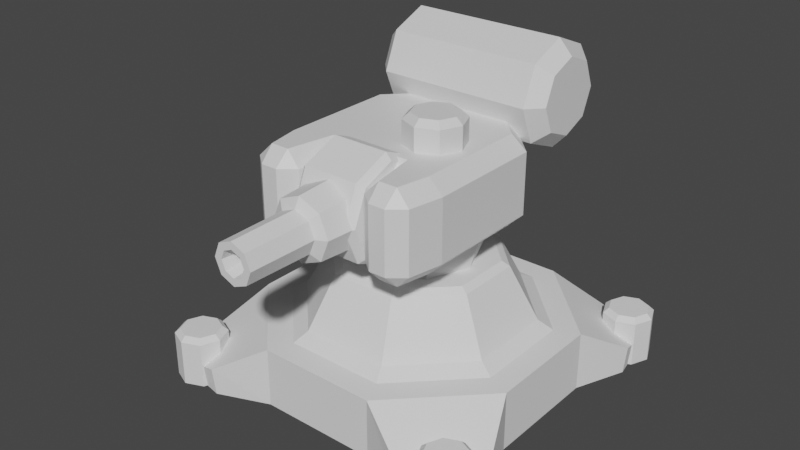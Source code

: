 # Source: Turret_Grey.blend  (saved by Blender 3.0.42; exported with 4.5.12 LTS)
import bpy
from mathutils import Matrix  # noqa: F401  (used for matrix-valued properties, if any)

bpy.ops.wm.read_factory_settings(use_empty=True)
scene = bpy.context.scene
scene.name = 'Scene'

# ---- collections
col_collection = bpy.data.collections.new('Collection'); scene.collection.children.link(col_collection)

# ---- materials (node trees are filled in below, after node groups)
mat_material = bpy.data.materials.new('Material')
mat_material.alpha_threshold = 0.0
mat_material.use_transparent_shadow = False
mat_material.roughness = 0.5
mat_material.line_color = (0.0, 0.0, 0.0, 1.0)

# ---- material node trees
mat_material.use_nodes = True; mat_material.node_tree.nodes.clear()
_N = mat_material.node_tree.nodes; _L = mat_material.node_tree.links
n0 = _N.new('ShaderNodeOutputMaterial'); n0.name = 'Material Output'; n0.location = (300, 300)
n1 = _N.new('ShaderNodeBsdfPrincipled'); n1.name = 'Principled BSDF'; n1.location = (10, 300)
n1.distribution = 'GGX'
n1.subsurface_method = 'RANDOM_WALK_SKIN'
n1.inputs[3].default_value = 1.45
n1.inputs[27].default_value = (0.0, 0.0, 0.0, 1.0)
n1.inputs[28].default_value = 1.0
_L.new(n1.outputs[0], n0.inputs[0])
n0.is_active_output = True

# ---- world
world_world = bpy.data.worlds.new('World'); scene.world = world_world
world_world.use_nodes = True; world_world.node_tree.nodes.clear()
_N = world_world.node_tree.nodes; _L = world_world.node_tree.links
n0 = _N.new('ShaderNodeOutputWorld'); n0.name = 'World Output'; n0.location = (300, 300)
n1 = _N.new('ShaderNodeBackground'); n1.name = 'Background'; n1.location = (10, 300)
n1.inputs[0].default_value = (0.05088, 0.05088, 0.05088, 1.0)
_L.new(n1.outputs[0], n0.inputs[0])
n0.is_active_output = True
world_world.color = (0.05088, 0.05088, 0.05088)
world_world.use_sun_shadow = False
world_world.sun_shadow_jitter_overblur = 0.0

# ---- meshes
me_cube = bpy.data.meshes.new('Cube')
me_cube.from_pydata([(3.09e-09, 1.163e-09, -0.6552), (5.275e-09, 0.4, -0.78), (0.4633, 9.551e-09, -0.4633), (0.5515, 0.4, -0.5515), (0.6552, 2.98e-08, -7.451e-09), (0.78, 0.4, -2.494e-08), (0.4633, 5.005e-08, 0.4633), (0.5515, 0.4, 0.5515), (3.09e-09, 5.844e-08, 0.6552), (5.275e-09, 0.4, 0.78), (-0.4633, 5.005e-08, 0.4633), (-0.5515, 0.4, 0.5515), (-0.6552, 2.98e-08, -7.451e-09), (-0.78, 0.4, -2.494e-08), (-0.4633, 9.551e-09, -0.4633), (-0.5515, 0.4, -0.5515), (-1.021, 1.616, -1.493), (-0.867, 1.616, -1.66), (1.021, 1.616, -1.493), (0.867, 1.616, -1.66), (-1.021, 1.322, -1.371), (-0.867, 1.204, -1.489), (1.021, 1.322, -1.371), (0.867, 1.204, -1.489), (-1.021, 1.2, -1.078), (-0.867, 1.034, -1.078), (1.021, 1.2, -1.078), (0.867, 1.034, -1.078), (-1.021, 1.322, -0.7836), (-0.867, 1.204, -0.6659), (1.021, 1.322, -0.7836), (0.867, 1.204, -0.6659), (-1.021, 1.616, -0.6619), (-0.867, 1.616, -0.4954), (1.021, 1.616, -0.6619), (0.867, 1.616, -0.4954), (-1.021, 1.91, -0.7836), (-0.867, 2.028, -0.6659), (1.021, 1.91, -0.7836), (0.867, 2.028, -0.6659), (-1.021, 2.032, -1.078), (-0.867, 2.198, -1.078), (1.021, 2.032, -1.078), (0.867, 2.198, -1.078), (-1.021, 1.91, -1.371), (-0.867, 2.028, -1.489), (1.021, 1.91, -1.371), (0.867, 2.028, -1.489), (1.0, 1.242, 0.9225), (0.8404, 1.4, 0.9225), (0.8404, 0.4, 0.9225), (1.0, 0.5582, 0.9225), (-0.8404, 1.4, 0.9225), (-1.0, 1.242, 0.9225), (-1.0, 0.5582, 0.9225), (-0.8404, 0.4, 0.9225), (-0.3333, 0.4, -0.886), (-0.3333, 0.5582, -1.078), (0.3333, 1.242, 0.9225), (0.4643, 1.4, 0.7643), (-0.4643, 1.4, 0.7643), (-0.3333, 1.242, 0.9225), (-0.3333, 0.5582, 0.9225), (-0.4643, 0.4, 0.7643), (0.4643, 0.4, 0.7643), (0.3333, 0.5582, 0.9225), (-0.3333, 1.242, -1.078), (-0.3333, 1.4, -0.886), (-0.7715, 0.4, 1.286), (-0.7715, 1.4, 1.286), (0.7715, 1.4, 1.286), (0.7715, 0.4, 1.286), (-0.5632, 1.4, 1.286), (0.5632, 0.4, 1.286), (0.5632, 1.4, 1.286), (-0.5632, 0.4, 1.286), (0.8405, 1.4, -0.3649), (1.0, 1.242, -0.3944), (0.3333, 1.4, -0.886), (0.3333, 1.242, -1.078), (0.3333, 0.5582, -1.078), (0.3333, 0.4, -0.886), (0.8405, 0.4, -0.3649), (1.0, 0.5582, -0.3944), (-0.8405, 1.4, -0.3649), (-1.0, 1.242, -0.3944), (-0.8405, 0.4, -0.3649), (-1.0, 0.5582, -0.3944), (0.4068, 1.4, -0.03971), (0.6349, 1.4, 0.05478), (0.7294, 1.4, 0.2829), (0.6349, 1.4, 0.511), (0.4068, 1.4, 0.6055), (0.1787, 1.4, 0.511), (0.08424, 1.4, 0.2829), (0.1787, 1.4, 0.05478), (0.4068, 1.723, 0.03677), (0.4068, 1.652, -0.03971), (0.5809, 1.723, 0.1089), (0.6349, 1.652, 0.05478), (0.6529, 1.723, 0.2829), (0.7294, 1.652, 0.2829), (0.5809, 1.723, 0.4569), (0.6349, 1.652, 0.511), (0.4068, 1.723, 0.529), (0.4068, 1.652, 0.6055), (0.2328, 1.723, 0.4569), (0.1787, 1.652, 0.511), (0.1607, 1.723, 0.2829), (0.08424, 1.652, 0.2829), (0.2328, 1.723, 0.1089), (0.1787, 1.652, 0.05478), (-0.7614, 0.5582, 1.444), (-0.9272, 0.5582, 1.307), (-0.9272, 1.242, 1.307), (-0.7614, 1.242, 1.444), (0.7614, 1.242, 1.444), (0.9272, 1.242, 1.307), (0.9272, 0.5582, 1.307), (0.7614, 0.5582, 1.444), (-0.5719, 1.242, 1.444), (-0.4062, 1.242, 1.307), (0.5719, 0.5582, 1.444), (0.4062, 0.5582, 1.307), (0.4062, 1.242, 1.307), (0.5719, 1.242, 1.444), (-0.4062, 0.5582, 1.307), (-0.5719, 0.5582, 1.444), (1.0, 0.7313, 0.9225), (1.0, 1.069, 0.9225), (1.0, 0.7313, -0.3944), (1.0, 1.069, -0.3944), (-1.0, 1.069, 0.9225), (-1.0, 0.7313, 0.9225), (-1.0, 1.069, -0.3944), (-1.0, 0.7313, -0.3944), (-0.3333, 1.069, -1.078), (-0.3333, 0.7313, -1.078), (0.3333, 1.069, -1.078), (0.3333, 0.7313, -1.078), (0.3333, 0.7313, 0.9225), (0.3333, 1.069, 0.9225), (-0.3333, 1.069, 0.9225), (-0.3333, 0.7313, 0.9225), (0.7614, 1.069, 1.444), (0.7614, 0.7313, 1.444), (0.9272, 0.7313, 1.307), (0.9272, 1.069, 1.307), (-0.7614, 0.7313, 1.444), (-0.7614, 1.069, 1.444), (-0.9272, 1.069, 1.307), (-0.9272, 0.7313, 1.307), (0.5719, 0.7313, 1.444), (0.5719, 1.069, 1.444), (0.4062, 1.069, 1.307), (0.4062, 0.7313, 1.307), (-0.5719, 1.069, 1.444), (-0.5719, 0.7313, 1.444), (-0.4062, 0.7313, 1.307), (-0.4062, 1.069, 1.307), (-0.4986, 2.028, -1.489), (0.4986, 2.028, -1.489), (0.4986, 1.616, -1.66), (-0.4986, 1.616, -1.66), (0.4986, 1.204, -1.489), (-0.4986, 1.204, -1.489), (0.4986, 1.034, -1.078), (-0.4986, 1.034, -1.078), (0.4986, 1.204, -0.6659), (-0.4986, 1.204, -0.6659), (0.4986, 1.616, -0.4954), (-0.4986, 1.616, -0.4954), (0.4986, 2.028, -0.6659), (-0.4986, 2.028, -0.6659), (0.4986, 2.198, -1.078), (-0.4986, 2.198, -1.078)], [], [(56, 81, 64, 63), (69, 52, 53, 114), (60, 52, 69, 72), (131, 77, 48, 129), (49, 59, 74, 70), (55, 63, 75, 68), (78, 67, 60, 59), (137, 57, 87, 135), (86, 56, 63, 55), (58, 124, 74, 59), (68, 75, 127, 112), (141, 58, 61, 142), (51, 118, 71, 50), (130, 83, 80, 139), (64, 50, 71, 73), (67, 84, 52, 60), (81, 82, 50, 64), (132, 53, 85, 134), (76, 78, 59, 49), (73, 123, 65, 64), (136, 66, 79, 138), (0, 1, 3, 2), (172, 39, 43, 174), (166, 27, 31, 168), (2, 3, 5, 4), (170, 35, 39, 172), (4, 5, 7, 6), (6, 7, 9, 8), (24, 28, 32, 36, 40, 44, 16, 20), (8, 9, 11, 10), (168, 31, 35, 170), (10, 11, 13, 12), (12, 13, 15, 14), (14, 15, 1, 0), (0, 2, 4, 6, 8, 10, 12, 14), (174, 43, 47, 161), (38, 34, 30, 26, 22, 18, 46, 42), (162, 19, 23, 164), (164, 23, 27, 166), (25, 29, 28, 24), (23, 19, 18, 22), (27, 23, 22, 26), (17, 21, 20, 16), (21, 25, 24, 20), (31, 27, 26, 30), (29, 33, 32, 28), (35, 31, 30, 34), (33, 37, 36, 32), (39, 35, 34, 38), (37, 41, 40, 36), (43, 39, 38, 42), (41, 45, 44, 40), (47, 43, 42, 46), (45, 17, 16, 44), (19, 47, 46, 18), (161, 47, 19, 162), (67, 78, 79, 66), (81, 56, 57, 80), (84, 67, 66, 85), (56, 86, 87, 57), (59, 60, 61, 58), (63, 64, 65, 62), (70, 117, 48, 49), (60, 72, 121, 61), (144, 116, 125, 153), (156, 120, 115, 149), (133, 54, 113, 151), (142, 61, 121, 159), (62, 126, 75, 63), (129, 48, 117, 147), (72, 69, 115, 120), (73, 71, 119, 122), (140, 65, 123, 155), (78, 76, 77, 79), (82, 81, 80, 83), (50, 82, 83, 51), (76, 49, 48, 77), (86, 55, 54, 87), (52, 84, 85, 53), (70, 74, 125, 116), (95, 111, 97, 88), (90, 101, 103, 91), (91, 103, 105, 92), (92, 105, 107, 93), (93, 107, 109, 94), (94, 109, 111, 95), (88, 97, 99, 89), (89, 99, 101, 90), (99, 97, 96, 98), (101, 99, 98, 100), (103, 101, 100, 102), (105, 103, 102, 104), (107, 105, 104, 106), (109, 107, 106, 108), (111, 109, 108, 110), (97, 111, 110, 96), (98, 96, 110, 108, 106, 104, 102, 100), (112, 113, 68), (114, 115, 69), (116, 117, 70), (118, 119, 71), (120, 121, 72), (122, 123, 73), (124, 125, 74), (126, 127, 75), (145, 119, 118, 146), (149, 115, 114, 150), (153, 125, 124, 154), (157, 127, 126, 158), (68, 113, 54, 55), (120, 156, 159, 121), (156, 157, 158, 159), (122, 152, 155, 123), (152, 153, 154, 155), (112, 148, 151, 113), (148, 149, 150, 151), (116, 144, 147, 117), (144, 145, 146, 147), (58, 141, 154, 124), (141, 140, 155, 154), (51, 128, 146, 118), (128, 129, 147, 146), (62, 143, 158, 126), (143, 142, 159, 158), (53, 132, 150, 114), (132, 133, 151, 150), (127, 157, 148, 112), (157, 156, 149, 148), (119, 145, 152, 122), (145, 144, 153, 152), (57, 137, 139, 80), (137, 136, 138, 139), (54, 133, 135, 87), (133, 132, 134, 135), (77, 131, 138, 79), (131, 130, 139, 138), (65, 140, 143, 62), (140, 141, 142, 143), (66, 136, 134, 85), (136, 137, 135, 134), (83, 130, 128, 51), (130, 131, 129, 128), (45, 160, 163, 17), (160, 161, 162, 163), (21, 165, 167, 25), (165, 164, 166, 167), (17, 163, 165, 21), (163, 162, 164, 165), (41, 175, 160, 45), (175, 174, 161, 160), (29, 169, 171, 33), (169, 168, 170, 171), (33, 171, 173, 37), (171, 170, 172, 173), (25, 167, 169, 29), (167, 166, 168, 169), (37, 173, 175, 41), (173, 172, 174, 175)])
_uv = me_cube.uv_layers.new(name='UVMap')
_uv.uv.foreach_set('vector', [0.7616, 0.7073, 0.7618, 0.6887, 0.8106, 0.6828, 0.8107, 0.713, 0.8241, 0.7403, 0.8137, 0.7396, 0.8133, 0.7326, 0.8254, 0.7338, 0.8106, 0.7522, 0.8137, 0.7396, 0.8241, 0.7403, 0.8249, 0.7457, 0.845, 0.8415, 0.8518, 0.8415, 0.8518, 0.8808, 0.845, 0.8808, 0.8139, 0.795, 0.8107, 0.7824, 0.825, 0.7888, 0.8242, 0.7942, 0.8139, 0.7256, 0.8107, 0.713, 0.825, 0.7194, 0.8242, 0.7248, 0.7616, 0.7766, 0.7618, 0.7581, 0.8106, 0.7522, 0.8107, 0.7824, 0.8382, 0.793, 0.8314, 0.793, 0.8314, 0.7644, 0.8382, 0.7644, 0.7754, 0.722, 0.7616, 0.7073, 0.8107, 0.713, 0.8139, 0.7256, 0.8177, 0.7779, 0.8283, 0.7834, 0.825, 0.7888, 0.8107, 0.7824, 0.8242, 0.7248, 0.825, 0.7194, 0.8313, 0.72, 0.8306, 0.726, 0.845, 0.6632, 0.8518, 0.6632, 0.8518, 0.6832, 0.845, 0.6832, 0.8133, 0.6632, 0.8254, 0.6644, 0.8241, 0.6709, 0.8137, 0.6702, 0.8382, 0.8415, 0.8314, 0.8415, 0.8314, 0.8129, 0.8382, 0.8129, 0.8106, 0.6828, 0.8137, 0.6702, 0.8241, 0.6709, 0.8249, 0.6763, 0.7618, 0.7581, 0.7755, 0.7433, 0.8137, 0.7396, 0.8106, 0.7522, 0.7618, 0.6887, 0.7755, 0.6739, 0.8137, 0.6702, 0.8106, 0.6828, 0.845, 0.7251, 0.8518, 0.7251, 0.8518, 0.7644, 0.845, 0.7644, 0.7754, 0.7914, 0.7616, 0.7766, 0.8107, 0.7824, 0.8139, 0.795, 0.8249, 0.6763, 0.8284, 0.6817, 0.8178, 0.6874, 0.8106, 0.6828, 0.845, 0.793, 0.8518, 0.793, 0.8518, 0.8129, 0.845, 0.8129, 0.7035, 0.2588, 0.6919, 0.2597, 0.6924, 0.2432, 0.7039, 0.2449, 0.7002, 0.2541, 0.7002, 0.2392, 0.7117, 0.2392, 0.7117, 0.2541, 0.7579, 0.2542, 0.7579, 0.2392, 0.7694, 0.2392, 0.7694, 0.2542, 0.7039, 0.2449, 0.6924, 0.2432, 0.6966, 0.2272, 0.7074, 0.2314, 0.6887, 0.2541, 0.6887, 0.2392, 0.7002, 0.2392, 0.7002, 0.2541, 0.7074, 0.2314, 0.6966, 0.2272, 0.7044, 0.2126, 0.714, 0.2192, 0.7436, 0.3111, 0.7397, 0.322, 0.7248, 0.3147, 0.7311, 0.3049, 0.7602, 0.2892, 0.7674, 0.2894, 0.7724, 0.2945, 0.7722, 0.3018, 0.7671, 0.3069, 0.7599, 0.3068, 0.755, 0.3015, 0.7551, 0.2943, 0.7311, 0.3049, 0.7248, 0.3147, 0.7121, 0.3042, 0.7204, 0.2961, 0.6771, 0.2541, 0.6771, 0.2392, 0.6887, 0.2392, 0.6887, 0.2541, 0.7204, 0.2961, 0.7121, 0.3042, 0.702, 0.291, 0.7119, 0.2851, 0.7119, 0.2851, 0.702, 0.291, 0.6951, 0.276, 0.7062, 0.2724, 0.7062, 0.2724, 0.6951, 0.276, 0.6919, 0.2597, 0.7035, 0.2588, 0.7238, 0.2512, 0.7115, 0.2447, 0.7074, 0.2314, 0.714, 0.2192, 0.7272, 0.2151, 0.7395, 0.2216, 0.7436, 0.2349, 0.7371, 0.2472, 0.7117, 0.2541, 0.7117, 0.2392, 0.7233, 0.2392, 0.7233, 0.2542, 0.7724, 0.2218, 0.7722, 0.229, 0.7671, 0.2341, 0.7599, 0.2339, 0.7549, 0.2288, 0.7551, 0.2215, 0.7602, 0.2165, 0.7674, 0.2166, 0.7348, 0.2542, 0.7348, 0.2392, 0.7463, 0.2392, 0.7463, 0.2542, 0.7463, 0.2542, 0.7463, 0.2392, 0.7579, 0.2392, 0.7579, 0.2542, 0.7579, 0.2841, 0.7694, 0.2841, 0.7674, 0.2894, 0.7602, 0.2892, 0.7497, 0.2311, 0.7498, 0.2195, 0.7551, 0.2215, 0.7549, 0.2288, 0.7579, 0.2392, 0.7497, 0.2311, 0.7549, 0.2288, 0.7599, 0.2339, 0.7498, 0.3039, 0.7498, 0.2923, 0.7551, 0.2943, 0.755, 0.3015, 0.7498, 0.2923, 0.7579, 0.2841, 0.7602, 0.2892, 0.7551, 0.2943, 0.7694, 0.2392, 0.7579, 0.2392, 0.7599, 0.2339, 0.7671, 0.2341, 0.7694, 0.2841, 0.7776, 0.2922, 0.7724, 0.2945, 0.7674, 0.2894, 0.7775, 0.231, 0.7694, 0.2392, 0.7671, 0.2341, 0.7722, 0.229, 0.7776, 0.2922, 0.7775, 0.3038, 0.7722, 0.3018, 0.7724, 0.2945, 0.7776, 0.2195, 0.7775, 0.231, 0.7722, 0.229, 0.7724, 0.2218, 0.7775, 0.3038, 0.7695, 0.312, 0.7671, 0.3069, 0.7722, 0.3018, 0.7694, 0.2113, 0.7776, 0.2195, 0.7724, 0.2218, 0.7674, 0.2166, 0.7695, 0.312, 0.7579, 0.312, 0.7599, 0.3068, 0.7671, 0.3069, 0.7579, 0.2113, 0.7694, 0.2113, 0.7674, 0.2166, 0.7602, 0.2165, 0.7579, 0.312, 0.7498, 0.3039, 0.755, 0.3015, 0.7599, 0.3068, 0.7498, 0.2195, 0.7579, 0.2113, 0.7602, 0.2165, 0.7551, 0.2215, 0.7233, 0.2542, 0.7233, 0.2392, 0.7348, 0.2392, 0.7348, 0.2542, 0.7618, 0.7581, 0.7616, 0.7766, 0.7544, 0.7773, 0.7544, 0.7575, 0.7618, 0.6887, 0.7616, 0.7073, 0.7544, 0.7079, 0.7544, 0.6881, 0.7755, 0.7433, 0.7618, 0.7581, 0.7544, 0.7575, 0.7732, 0.7369, 0.7616, 0.7073, 0.7754, 0.722, 0.7731, 0.7285, 0.7544, 0.7079, 0.8107, 0.7824, 0.8106, 0.7522, 0.8178, 0.7568, 0.8177, 0.7779, 0.8107, 0.713, 0.8106, 0.6828, 0.8178, 0.6874, 0.8177, 0.7085, 0.8242, 0.7942, 0.8256, 0.8006, 0.8134, 0.802, 0.8139, 0.795, 0.8106, 0.7522, 0.8249, 0.7457, 0.8284, 0.7511, 0.8178, 0.7568, 0.845, 0.899, 0.8518, 0.899, 0.8518, 0.9046, 0.845, 0.9046, 0.845, 0.7013, 0.8518, 0.7013, 0.8518, 0.7069, 0.845, 0.7069, 0.8382, 0.7251, 0.8314, 0.7251, 0.8314, 0.7134, 0.8382, 0.7134, 0.845, 0.6832, 0.8518, 0.6832, 0.8518, 0.6948, 0.845, 0.6948, 0.8177, 0.7085, 0.8283, 0.714, 0.825, 0.7194, 0.8107, 0.713, 0.845, 0.8808, 0.8518, 0.8808, 0.8518, 0.8925, 0.845, 0.8925, 0.8249, 0.7457, 0.8241, 0.7403, 0.8306, 0.739, 0.8313, 0.745, 0.8249, 0.6763, 0.8241, 0.6709, 0.8306, 0.6696, 0.8313, 0.6756, 0.8382, 0.9228, 0.8314, 0.9228, 0.8314, 0.9111, 0.8382, 0.9111, 0.7616, 0.7766, 0.7754, 0.7914, 0.7731, 0.7979, 0.7544, 0.7773, 0.7755, 0.6739, 0.7618, 0.6887, 0.7544, 0.6881, 0.7732, 0.6675, 0.8137, 0.6702, 0.7755, 0.6739, 0.7732, 0.6675, 0.8133, 0.6632, 0.7754, 0.7914, 0.8139, 0.795, 0.8134, 0.802, 0.7731, 0.7979, 0.7754, 0.722, 0.8139, 0.7256, 0.8134, 0.7326, 0.7731, 0.7285, 0.8137, 0.7396, 0.7755, 0.7433, 0.7732, 0.7369, 0.8133, 0.7326, 0.8242, 0.7942, 0.825, 0.7888, 0.8313, 0.7894, 0.8306, 0.7954, 0.7678, 0.2459, 0.7606, 0.2459, 0.7606, 0.2388, 0.7678, 0.2388, 0.7678, 0.2247, 0.7606, 0.2247, 0.7606, 0.2176, 0.7678, 0.2176, 0.7678, 0.2741, 0.7606, 0.2741, 0.7606, 0.2671, 0.7678, 0.2671, 0.7678, 0.2671, 0.7606, 0.2671, 0.7606, 0.26, 0.7678, 0.26, 0.7678, 0.26, 0.7606, 0.26, 0.7606, 0.2529, 0.7678, 0.2529, 0.7678, 0.2529, 0.7606, 0.2529, 0.7606, 0.2459, 0.7678, 0.2459, 0.7678, 0.2388, 0.7606, 0.2388, 0.7606, 0.2317, 0.7678, 0.2317, 0.7678, 0.2317, 0.7606, 0.2317, 0.7606, 0.2247, 0.7678, 0.2247, 0.7557, 0.2297, 0.7486, 0.2297, 0.7497, 0.227, 0.7545, 0.227, 0.7606, 0.2247, 0.7557, 0.2297, 0.7545, 0.227, 0.7579, 0.2236, 0.7606, 0.2176, 0.7606, 0.2247, 0.7579, 0.2236, 0.7579, 0.2188, 0.7556, 0.2126, 0.7606, 0.2176, 0.7579, 0.2188, 0.7546, 0.2153, 0.7486, 0.2126, 0.7556, 0.2126, 0.7546, 0.2153, 0.7498, 0.2153, 0.7437, 0.2177, 0.7486, 0.2126, 0.7498, 0.2153, 0.7464, 0.2187, 0.7436, 0.2247, 0.7437, 0.2177, 0.7464, 0.2187, 0.7463, 0.2235, 0.7486, 0.2297, 0.7436, 0.2247, 0.7463, 0.2235, 0.7497, 0.227, 0.7545, 0.227, 0.7497, 0.227, 0.7463, 0.2235, 0.7464, 0.2187, 0.7498, 0.2153, 0.7546, 0.2153, 0.7579, 0.2188, 0.7579, 0.2236, 0.8306, 0.726, 0.8256, 0.7312, 0.8242, 0.7248, 0.8254, 0.7338, 0.8306, 0.739, 0.8241, 0.7403, 0.8306, 0.7954, 0.8256, 0.8006, 0.8242, 0.7942, 0.8254, 0.6644, 0.8306, 0.6696, 0.8241, 0.6709, 0.8313, 0.745, 0.8284, 0.7511, 0.8249, 0.7457, 0.8313, 0.6756, 0.8284, 0.6817, 0.8249, 0.6763, 0.8283, 0.7834, 0.8313, 0.7894, 0.825, 0.7888, 0.8283, 0.714, 0.8313, 0.72, 0.825, 0.7194, 0.8382, 0.899, 0.8314, 0.899, 0.8314, 0.8925, 0.8382, 0.8925, 0.845, 0.7069, 0.8518, 0.7069, 0.8518, 0.7134, 0.845, 0.7134, 0.845, 0.9046, 0.8518, 0.9046, 0.8518, 0.9111, 0.845, 0.9111, 0.8382, 0.7013, 0.8314, 0.7013, 0.8314, 0.6948, 0.8382, 0.6948, 0.8242, 0.7248, 0.8256, 0.7312, 0.8134, 0.7326, 0.8139, 0.7256, 0.8518, 0.7013, 0.845, 0.7013, 0.845, 0.6948, 0.8518, 0.6948, 0.1693, 0.7601, 0.1654, 0.7601, 0.1654, 0.7564, 0.1693, 0.7564, 0.8314, 0.9046, 0.8382, 0.9046, 0.8382, 0.9111, 0.8314, 0.9111, 0.1654, 0.8767, 0.1693, 0.8767, 0.1693, 0.8804, 0.1654, 0.8804, 0.8314, 0.7069, 0.8382, 0.7069, 0.8382, 0.7134, 0.8314, 0.7134, 0.1654, 0.7633, 0.1693, 0.7633, 0.1693, 0.767, 0.1654, 0.767, 0.8518, 0.899, 0.845, 0.899, 0.845, 0.8925, 0.8518, 0.8925, 0.1693, 0.8734, 0.1654, 0.8734, 0.1654, 0.8698, 0.1693, 0.8698, 0.8518, 0.9228, 0.845, 0.9228, 0.845, 0.9111, 0.8518, 0.9111, 0.1693, 0.8871, 0.1654, 0.8871, 0.1654, 0.8804, 0.1693, 0.8804, 0.8314, 0.8808, 0.8382, 0.8808, 0.8382, 0.8925, 0.8314, 0.8925, 0.1654, 0.863, 0.1693, 0.863, 0.1693, 0.8698, 0.1654, 0.8698, 0.8314, 0.6832, 0.8382, 0.6832, 0.8382, 0.6948, 0.8314, 0.6948, 0.1654, 0.7497, 0.1693, 0.7497, 0.1693, 0.7564, 0.1654, 0.7564, 0.8518, 0.7251, 0.845, 0.7251, 0.845, 0.7134, 0.8518, 0.7134, 0.1693, 0.7737, 0.1654, 0.7737, 0.1654, 0.767, 0.1693, 0.767, 0.8314, 0.7013, 0.8382, 0.7013, 0.8382, 0.7069, 0.8314, 0.7069, 0.1654, 0.7601, 0.1693, 0.7601, 0.1693, 0.7633, 0.1654, 0.7633, 0.8314, 0.899, 0.8382, 0.899, 0.8382, 0.9046, 0.8314, 0.9046, 0.1654, 0.8734, 0.1693, 0.8734, 0.1693, 0.8767, 0.1654, 0.8767, 0.8314, 0.793, 0.8382, 0.793, 0.8382, 0.8129, 0.8314, 0.8129, 0.1654, 0.8127, 0.1693, 0.8127, 0.1693, 0.8241, 0.1654, 0.8241, 0.8314, 0.7251, 0.8382, 0.7251, 0.8382, 0.7644, 0.8314, 0.7644, 0.1654, 0.7737, 0.1693, 0.7737, 0.1693, 0.7963, 0.1654, 0.7963, 0.8518, 0.8415, 0.845, 0.8415, 0.845, 0.8129, 0.8518, 0.8129, 0.1693, 0.8405, 0.1654, 0.8405, 0.1654, 0.8241, 0.1693, 0.8241, 0.8314, 0.6632, 0.8382, 0.6632, 0.8382, 0.6832, 0.8314, 0.6832, 0.1654, 0.7383, 0.1693, 0.7383, 0.1693, 0.7497, 0.1654, 0.7497, 0.8518, 0.793, 0.845, 0.793, 0.845, 0.7644, 0.8518, 0.7644, 0.1693, 0.8127, 0.1654, 0.8127, 0.1654, 0.7963, 0.1693, 0.7963, 0.8314, 0.8415, 0.8382, 0.8415, 0.8382, 0.8808, 0.8314, 0.8808, 0.1654, 0.8405, 0.1693, 0.8405, 0.1693, 0.863, 0.1654, 0.863, 0.7233, 0.2841, 0.7233, 0.2691, 0.7348, 0.2691, 0.7348, 0.2841, 0.1831, 0.1883, 0.1831, 0.1594, 0.2054, 0.1594, 0.2054, 0.1883, 0.7463, 0.2841, 0.7463, 0.2691, 0.7579, 0.2691, 0.7579, 0.2841, 0.2277, 0.1883, 0.2277, 0.1594, 0.25, 0.1594, 0.25, 0.1883, 0.7348, 0.2841, 0.7348, 0.2691, 0.7463, 0.2691, 0.7463, 0.2841, 0.2054, 0.1883, 0.2054, 0.1594, 0.2277, 0.1594, 0.2277, 0.1883, 0.7117, 0.2841, 0.7117, 0.2691, 0.7233, 0.2691, 0.7233, 0.2841, 0.1608, 0.1883, 0.1608, 0.1594, 0.1831, 0.1594, 0.1831, 0.1883, 0.6771, 0.2841, 0.6771, 0.2691, 0.6887, 0.2691, 0.6887, 0.2841, 0.09386, 0.1883, 0.09386, 0.1593, 0.1162, 0.1593, 0.1162, 0.1883, 0.6887, 0.2841, 0.6887, 0.2691, 0.7002, 0.2691, 0.7002, 0.2841, 0.1162, 0.1883, 0.1162, 0.1593, 0.1385, 0.1593, 0.1385, 0.1883, 0.7579, 0.2841, 0.7579, 0.2691, 0.7694, 0.2691, 0.7694, 0.2841, 0.25, 0.1883, 0.25, 0.1594, 0.2723, 0.1594, 0.2723, 0.1883, 0.7002, 0.2841, 0.7002, 0.2691, 0.7117, 0.2691, 0.7117, 0.2841, 0.1385, 0.1883, 0.1385, 0.1593, 0.1608, 0.1594, 0.1608, 0.1883])
me_cube.materials.append(mat_material)
me_cube.use_mirror_vertex_groups = False
me_cube.update()
me_cylinder = bpy.data.meshes.new('Cylinder')
me_cylinder.from_pydata([(-1.937e-07, 0.4, -0.1134), (-2.412e-07, 0.2217, 1.648), (0.2828, 0.2828, -0.1134), (0.1567, 0.1567, 1.648), (0.4, -9.536e-08, -0.1134), (0.2217, -8.145e-08, 1.648), (0.2828, -0.2828, -0.1134), (0.1567, -0.1567, 1.648), (-1.937e-07, -0.4, -0.1134), (-2.412e-07, -0.2217, 1.648), (-0.2828, -0.2828, -0.1134), (-0.1567, -0.1567, 1.648), (-0.4, -9.536e-08, -0.1134), (-0.2217, -8.145e-08, 1.648), (-0.2828, 0.2828, -0.1134), (-0.1567, 0.1567, 1.648), (0.243, 0.243, 0.8228), (-1.937e-07, 0.3437, 0.8228), (0.3437, -8.354e-08, 0.8228), (0.243, -0.243, 0.8228), (-1.937e-07, -0.3437, 0.8228), (-0.243, -0.243, 0.8228), (-0.3437, -8.354e-08, 0.8228), (-0.243, 0.243, 0.8228), (0.1648, 0.1648, 0.8831), (-1.937e-07, 0.233, 0.8831), (0.233, -8.09e-08, 0.8831), (0.1648, -0.1648, 0.8831), (-1.937e-07, -0.233, 0.8831), (-0.1648, -0.1648, 0.8831), (-0.233, -8.09e-08, 0.8831), (-0.1648, 0.1648, 0.8831), (0.07489, 0.07489, 1.355), (-2.011e-07, 0.1059, 1.355), (0.1059, -6.381e-08, 1.355), (0.07489, -0.07489, 1.355), (-2.011e-07, -0.1059, 1.355), (-0.07489, -0.07489, 1.355), (-0.1059, -6.381e-08, 1.355), (-0.07489, 0.07489, 1.355), (0.09854, 0.09854, 1.648), (-2.413e-07, 0.1394, 1.648), (0.1394, -6.891e-08, 1.648), (0.09854, -0.09854, 1.648), (-2.413e-07, -0.1394, 1.648), (-0.09854, -0.09854, 1.648), (-0.1394, -6.891e-08, 1.648), (-0.09854, 0.09854, 1.648), (-0.3825, 0.5111, 0.0), (-0.3148, 0.5845, 0.0), (0.3825, 0.5111, -4.768e-08), (0.3148, 0.5845, -7.152e-08), (-0.3825, 0.3614, -0.3614), (-0.3148, 0.4133, -0.4133), (0.3825, 0.3614, -0.3614), (0.3148, 0.4133, -0.4133), (-0.3825, -5.066e-08, -0.5111), (-0.3148, -5.954e-08, -0.5845), (0.3825, -9.536e-08, -0.5111), (0.3148, -1.016e-07, -0.5845), (-0.3825, -0.3614, -0.3614), (-0.3148, -0.4133, -0.4133), (0.3825, -0.3614, -0.3614), (0.3148, -0.4133, -0.4133), (-0.3825, -0.5111, 4.768e-08), (-0.3148, -0.5845, 7.152e-08), (0.3825, -0.5111, 0.0), (0.3148, -0.5845, 0.0), (-0.3825, -0.3614, 0.3614), (-0.3148, -0.4133, 0.4133), (0.3825, -0.3614, 0.3614), (0.3148, -0.4133, 0.4133), (-0.3825, -5.96e-09, 0.5111), (-0.3148, -8.438e-09, 0.5845), (0.3825, -5.364e-08, 0.5111), (0.3148, -5.048e-08, 0.5845), (-0.3825, 0.3614, 0.3614), (-0.3148, 0.4133, 0.4133), (0.3825, 0.3614, 0.3614), (0.3148, 0.4133, 0.4133), (-2.269e-07, 0.2251, 1.417), (0.1592, 0.1592, 1.417), (0.2251, -8.128e-08, 1.417), (0.1592, -0.1592, 1.417), (-2.269e-07, -0.2251, 1.417), (-0.1592, -0.1592, 1.417), (-0.2251, -8.128e-08, 1.417), (-0.1592, 0.1592, 1.417), (-0.1049, 0.5845, -2.384e-08), (0.1049, 0.5845, -4.768e-08), (0.1049, 0.4133, -0.4133), (-0.1049, 0.4133, -0.4133), (-0.1049, 0.4133, 0.4133), (0.1049, 0.4133, 0.4133), (0.1049, -8.757e-08, -0.5845), (-0.1049, -7.355e-08, -0.5845), (0.1049, -0.4133, -0.4133), (-0.1049, -0.4133, -0.4133), (0.1049, -0.5845, 2.384e-08), (-0.1049, -0.5845, 4.768e-08), (0.1049, -0.4133, 0.4133), (-0.1049, -0.4133, 0.4133), (0.1049, -3.647e-08, 0.5845), (-0.1049, -2.245e-08, 0.5845)], [], [(0, 17, 16, 2), (2, 16, 18, 4), (4, 18, 19, 6), (6, 19, 20, 8), (8, 20, 21, 10), (10, 21, 22, 12), (1, 15, 47, 41), (12, 22, 23, 14), (14, 23, 17, 0), (25, 24, 16, 17), (24, 26, 18, 16), (26, 27, 19, 18), (27, 28, 20, 19), (28, 29, 21, 20), (29, 30, 22, 21), (30, 31, 23, 22), (31, 25, 17, 23), (80, 81, 24, 25), (81, 82, 26, 24), (82, 83, 27, 26), (83, 84, 28, 27), (84, 85, 29, 28), (85, 86, 30, 29), (86, 87, 31, 30), (87, 80, 25, 31), (32, 33, 39, 38, 37, 36, 35, 34), (13, 11, 45, 46), (9, 7, 43, 44), (5, 3, 40, 42), (15, 13, 46, 47), (11, 9, 44, 45), (7, 5, 42, 43), (3, 1, 41, 40), (33, 32, 40, 41), (32, 34, 42, 40), (34, 35, 43, 42), (35, 36, 44, 43), (36, 37, 45, 44), (37, 38, 46, 45), (38, 39, 47, 46), (39, 33, 41, 47), (93, 79, 51, 89), (94, 59, 63, 96), (96, 63, 67, 98), (98, 67, 71, 100), (100, 71, 75, 102), (102, 75, 79, 93), (90, 55, 59, 94), (54, 50, 78, 74, 70, 66, 62, 58), (89, 51, 55, 90), (49, 53, 52, 48), (55, 51, 50, 54), (53, 57, 56, 52), (59, 55, 54, 58), (57, 61, 60, 56), (63, 59, 58, 62), (61, 65, 64, 60), (67, 63, 62, 66), (65, 69, 68, 64), (71, 67, 66, 70), (69, 73, 72, 68), (75, 71, 70, 74), (73, 77, 76, 72), (79, 75, 74, 78), (77, 49, 48, 76), (51, 79, 78, 50), (48, 52, 56, 60, 64, 68, 72, 76), (15, 1, 80, 87), (13, 15, 87, 86), (11, 13, 86, 85), (9, 11, 85, 84), (7, 9, 84, 83), (5, 7, 83, 82), (3, 5, 82, 81), (1, 3, 81, 80), (49, 88, 91, 53), (88, 89, 90, 91), (53, 91, 95, 57), (91, 90, 94, 95), (73, 103, 92, 77), (103, 102, 93, 92), (69, 101, 103, 73), (101, 100, 102, 103), (65, 99, 101, 69), (99, 98, 100, 101), (61, 97, 99, 65), (97, 96, 98, 99), (57, 95, 97, 61), (95, 94, 96, 97), (77, 92, 88, 49), (92, 93, 89, 88)])
_uv = me_cylinder.uv_layers.new(name='UVMap')
_uv.uv.foreach_set('vector', [0.7425, 0.2659, 0.6981, 0.2628, 0.6987, 0.2503, 0.7431, 0.2514, 0.7431, 0.2514, 0.6987, 0.2503, 0.6987, 0.2379, 0.7431, 0.2369, 0.7431, 0.2369, 0.6987, 0.2379, 0.6981, 0.2254, 0.7425, 0.2224, 0.7425, 0.2224, 0.6981, 0.2254, 0.697, 0.213, 0.7411, 0.2079, 0.7332, 0.3231, 0.6901, 0.312, 0.693, 0.2998, 0.7365, 0.309, 0.7365, 0.309, 0.693, 0.2998, 0.6953, 0.2876, 0.7391, 0.2947, 0.2025, 0.7562, 0.1867, 0.7404, 0.1967, 0.7363, 0.2067, 0.7462, 0.7391, 0.2947, 0.6953, 0.2876, 0.697, 0.2752, 0.7411, 0.2803, 0.7411, 0.2803, 0.697, 0.2752, 0.6981, 0.2628, 0.7425, 0.2659, 0.6733, 0.2255, 0.6794, 0.2306, 0.6777, 0.2362, 0.6681, 0.2283, 0.6794, 0.2306, 0.6873, 0.2298, 0.6901, 0.235, 0.6777, 0.2362, 0.6873, 0.2298, 0.6925, 0.2238, 0.6981, 0.2254, 0.6901, 0.235, 0.6925, 0.2238, 0.6918, 0.2158, 0.697, 0.213, 0.6981, 0.2254, 0.6918, 0.2158, 0.6857, 0.2107, 0.6874, 0.2051, 0.697, 0.213, 0.6857, 0.2107, 0.6778, 0.2114, 0.6749, 0.2063, 0.6874, 0.2051, 0.6778, 0.2114, 0.6726, 0.2175, 0.667, 0.2159, 0.6749, 0.2063, 0.6726, 0.2175, 0.6733, 0.2255, 0.6681, 0.2283, 0.667, 0.2159, 0.7683, 0.2387, 0.7684, 0.2468, 0.7432, 0.2471, 0.7432, 0.2387, 0.7684, 0.2468, 0.7685, 0.2549, 0.7434, 0.2555, 0.7432, 0.2471, 0.7685, 0.2549, 0.7688, 0.2631, 0.7436, 0.2639, 0.7434, 0.2555, 0.7688, 0.2631, 0.7691, 0.2712, 0.7439, 0.2723, 0.7436, 0.2639, 0.7691, 0.2062, 0.7688, 0.2143, 0.7436, 0.2135, 0.7439, 0.2051, 0.7688, 0.2143, 0.7685, 0.2225, 0.7434, 0.2219, 0.7436, 0.2135, 0.7685, 0.2225, 0.7684, 0.2306, 0.7432, 0.2303, 0.7434, 0.2219, 0.7684, 0.2306, 0.7683, 0.2387, 0.7432, 0.2387, 0.7432, 0.2303, 0.769, 0.2982, 0.7663, 0.3009, 0.7624, 0.3009, 0.7597, 0.2982, 0.7597, 0.2944, 0.7624, 0.2917, 0.7663, 0.2917, 0.769, 0.2944, 0.1867, 0.7181, 0.2025, 0.7023, 0.2067, 0.7123, 0.1967, 0.7222, 0.2249, 0.7023, 0.2406, 0.7181, 0.2306, 0.7222, 0.2207, 0.7123, 0.2406, 0.7404, 0.2249, 0.7562, 0.2207, 0.7462, 0.2306, 0.7363, 0.1867, 0.7404, 0.1867, 0.7181, 0.1967, 0.7222, 0.1967, 0.7363, 0.2025, 0.7023, 0.2249, 0.7023, 0.2207, 0.7123, 0.2067, 0.7123, 0.2406, 0.7181, 0.2406, 0.7404, 0.2306, 0.7363, 0.2306, 0.7222, 0.2249, 0.7562, 0.2025, 0.7562, 0.2067, 0.7462, 0.2207, 0.7462, 0.1867, 0.7155, 0.1835, 0.7257, 0.146, 0.7157, 0.1502, 0.7023, 0.1835, 0.7257, 0.1812, 0.7361, 0.1429, 0.7294, 0.146, 0.7157, 0.1812, 0.7361, 0.1798, 0.7467, 0.1411, 0.7433, 0.1429, 0.7294, 0.1798, 0.7467, 0.1794, 0.7573, 0.1405, 0.7573, 0.1411, 0.7433, 0.1794, 0.7573, 0.1798, 0.768, 0.1411, 0.7714, 0.1405, 0.7573, 0.1798, 0.768, 0.1812, 0.7786, 0.1429, 0.7853, 0.1411, 0.7714, 0.1812, 0.7786, 0.1835, 0.789, 0.146, 0.799, 0.1429, 0.7853, 0.1835, 0.789, 0.1867, 0.7992, 0.1502, 0.8124, 0.146, 0.799, 0.701, 0.2966, 0.7106, 0.2966, 0.7106, 0.3172, 0.701, 0.3172, 0.701, 0.194, 0.7106, 0.194, 0.7106, 0.2145, 0.701, 0.2145, 0.701, 0.2145, 0.7106, 0.2145, 0.7106, 0.2351, 0.701, 0.2351, 0.701, 0.2351, 0.7106, 0.2351, 0.7106, 0.2556, 0.701, 0.2556, 0.701, 0.2556, 0.7106, 0.2556, 0.7106, 0.2761, 0.701, 0.2761, 0.701, 0.2761, 0.7106, 0.2761, 0.7106, 0.2966, 0.701, 0.2966, 0.701, 0.3377, 0.7106, 0.3377, 0.7106, 0.3582, 0.701, 0.3582, 0.7277, 0.2411, 0.7151, 0.2286, 0.7153, 0.2109, 0.7282, 0.1987, 0.746, 0.1986, 0.7584, 0.2112, 0.7584, 0.229, 0.7456, 0.2412, 0.701, 0.3172, 0.7106, 0.3172, 0.7106, 0.3377, 0.701, 0.3377, 0.7629, 0.2607, 0.7629, 0.2822, 0.7584, 0.2805, 0.7585, 0.2627, 0.7259, 0.2457, 0.7107, 0.2305, 0.7151, 0.2286, 0.7277, 0.2411, 0.7629, 0.2822, 0.7478, 0.2975, 0.7459, 0.293, 0.7584, 0.2805, 0.7475, 0.2457, 0.7259, 0.2457, 0.7277, 0.2411, 0.7456, 0.2412, 0.7478, 0.2975, 0.7263, 0.2973, 0.728, 0.2928, 0.7459, 0.293, 0.7629, 0.2308, 0.7475, 0.2457, 0.7456, 0.2412, 0.7584, 0.229, 0.7263, 0.2973, 0.7108, 0.2825, 0.7152, 0.2804, 0.728, 0.2928, 0.7629, 0.2093, 0.7629, 0.2308, 0.7584, 0.229, 0.7584, 0.2112, 0.7108, 0.2825, 0.7107, 0.261, 0.7152, 0.2628, 0.7152, 0.2804, 0.7478, 0.194, 0.7629, 0.2093, 0.7584, 0.2112, 0.746, 0.1986, 0.7107, 0.261, 0.7259, 0.2458, 0.7279, 0.2503, 0.7152, 0.2628, 0.7263, 0.1942, 0.7478, 0.194, 0.746, 0.1986, 0.7282, 0.1987, 0.7259, 0.2458, 0.7475, 0.2458, 0.7457, 0.2504, 0.7279, 0.2503, 0.7108, 0.2091, 0.7263, 0.1942, 0.7282, 0.1987, 0.7153, 0.2109, 0.7475, 0.2458, 0.7629, 0.2607, 0.7585, 0.2627, 0.7457, 0.2504, 0.7107, 0.2305, 0.7108, 0.2091, 0.7153, 0.2109, 0.7151, 0.2286, 0.7585, 0.2627, 0.7584, 0.2805, 0.7459, 0.293, 0.728, 0.2928, 0.7152, 0.2804, 0.7152, 0.2628, 0.7279, 0.2503, 0.7457, 0.2504, 0.1386, 0.7706, 0.1384, 0.793, 0.108, 0.793, 0.1081, 0.7703, 0.139, 0.7483, 0.1386, 0.7706, 0.1081, 0.7703, 0.1085, 0.7476, 0.1396, 0.726, 0.139, 0.7483, 0.1085, 0.7476, 0.1092, 0.7249, 0.1405, 0.7037, 0.1396, 0.726, 0.1092, 0.7249, 0.1101, 0.7023, 0.1396, 0.86, 0.1405, 0.8823, 0.1101, 0.8837, 0.1092, 0.861, 0.139, 0.8376, 0.1396, 0.86, 0.1092, 0.861, 0.1085, 0.8383, 0.1386, 0.8153, 0.139, 0.8376, 0.1085, 0.8383, 0.1081, 0.8156, 0.1384, 0.793, 0.1386, 0.8153, 0.1081, 0.8156, 0.108, 0.793, 0.6817, 0.3172, 0.6914, 0.3172, 0.6914, 0.3377, 0.6817, 0.3377, 0.1755, 0.2984, 0.1942, 0.2984, 0.1942, 0.3381, 0.1755, 0.3381, 0.6817, 0.3377, 0.6914, 0.3377, 0.6914, 0.3582, 0.6817, 0.3582, 0.1755, 0.3381, 0.1942, 0.3381, 0.1942, 0.3778, 0.1755, 0.3778, 0.6817, 0.2761, 0.6914, 0.2761, 0.6914, 0.2966, 0.6817, 0.2966, 0.1755, 0.219, 0.1942, 0.219, 0.1942, 0.2587, 0.1755, 0.2587, 0.6817, 0.2556, 0.6914, 0.2556, 0.6914, 0.2761, 0.6817, 0.2761, 0.1755, 0.1794, 0.1942, 0.1794, 0.1942, 0.219, 0.1755, 0.219, 0.6817, 0.2351, 0.6914, 0.2351, 0.6914, 0.2556, 0.6817, 0.2556, 0.1755, 0.1397, 0.1942, 0.1397, 0.1942, 0.1794, 0.1755, 0.1794, 0.6817, 0.2145, 0.6914, 0.2145, 0.6914, 0.2351, 0.6817, 0.2351, 0.1755, 0.09998, 0.1942, 0.09998, 0.1942, 0.1397, 0.1755, 0.1397, 0.6817, 0.194, 0.6914, 0.194, 0.6914, 0.2145, 0.6817, 0.2145, 0.1755, 0.06029, 0.1942, 0.06029, 0.1942, 0.09998, 0.1755, 0.09998, 0.6817, 0.2966, 0.6914, 0.2966, 0.6914, 0.3172, 0.6817, 0.3172, 0.1755, 0.2587, 0.1942, 0.2587, 0.1942, 0.2984, 0.1755, 0.2984])
me_cylinder.update()
me_cylinder_001 = bpy.data.meshes.new('Cylinder.001')
me_cylinder_001.from_pydata([(0.6674, 0.671, -1.611), (1.611, 0.671, -0.6674), (1.611, 0.671, 0.6674), (0.6674, 0.671, 1.611), (-0.6674, 0.671, 1.611), (-1.611, 0.671, 0.6674), (-1.611, 0.671, -0.6674), (-0.6674, 0.671, -1.611), (0.6674, -7.043e-08, -1.611), (1.611, -2.918e-08, -0.6674), (1.611, 2.918e-08, 0.6674), (0.6674, 7.043e-08, 1.611), (-0.6674, 7.043e-08, 1.611), (-1.611, 2.918e-08, 0.6674), (-1.611, -2.918e-08, -0.6674), (-0.6674, -7.043e-08, -1.611), (1.641, 5.933e-08, 1.357), (-1.844, -8.125e-07, 1.441), (1.842, 6.297e-08, 1.441), (-1.928, -8.037e-07, 1.641), (1.925, 7.174e-08, 1.641), (-1.844, -7.949e-07, 1.842), (1.842, 8.052e-08, 1.842), (-1.644, -7.913e-07, 1.925), (1.641, 8.416e-08, 1.925), (-1.443, -7.949e-07, 1.842), (1.441, 8.052e-08, 1.842), (-1.36, -8.037e-07, 1.641), (1.357, 7.174e-08, 1.641), (-1.443, -8.125e-07, 1.441), (1.441, 6.297e-08, 1.441), (-1.644, -8.161e-07, 1.357), (1.641, 0.568, 1.418), (1.641, 0.5116, 1.357), (1.799, 0.568, 1.484), (1.842, 0.5116, 1.441), (1.864, 0.568, 1.641), (1.925, 0.5116, 1.641), (1.799, 0.568, 1.799), (1.842, 0.5116, 1.842), (1.641, 0.568, 1.864), (1.641, 0.5116, 1.925), (1.484, 0.568, 1.799), (1.441, 0.5116, 1.842), (1.418, 0.568, 1.641), (1.357, 0.5116, 1.641), (1.484, 0.568, 1.484), (1.441, 0.5116, 1.441), (-1.644, 0.568, 1.418), (-1.644, 0.5116, 1.357), (-1.486, 0.568, 1.484), (-1.443, 0.5116, 1.441), (-1.421, 0.568, 1.641), (-1.36, 0.5116, 1.641), (-1.486, 0.568, 1.799), (-1.443, 0.5116, 1.842), (-1.644, 0.568, 1.864), (-1.644, 0.5116, 1.925), (-1.801, 0.568, 1.799), (-1.844, 0.5116, 1.842), (-1.866, 0.568, 1.641), (-1.928, 0.5116, 1.641), (-1.801, 0.568, 1.484), (-1.844, 0.5116, 1.441), (1.641, 6.578e-07, -1.912), (-1.844, -1.396e-07, -1.829), (1.842, 6.614e-07, -1.829), (-1.928, -1.308e-07, -1.628), (1.925, 6.702e-07, -1.628), (-1.844, -1.22e-07, -1.427), (1.842, 6.789e-07, -1.427), (-1.644, -1.184e-07, -1.344), (1.641, 6.826e-07, -1.344), (-1.443, -1.22e-07, -1.427), (1.441, 6.789e-07, -1.427), (-1.36, -1.308e-07, -1.628), (1.357, 6.702e-07, -1.628), (-1.443, -1.396e-07, -1.829), (1.441, 6.614e-07, -1.829), (-1.644, -1.432e-07, -1.912), (1.641, 0.568, -1.851), (1.641, 0.5116, -1.912), (1.799, 0.568, -1.786), (1.842, 0.5116, -1.829), (1.864, 0.568, -1.628), (1.925, 0.5116, -1.628), (1.799, 0.568, -1.47), (1.842, 0.5116, -1.427), (1.641, 0.568, -1.405), (1.641, 0.5116, -1.344), (1.484, 0.568, -1.47), (1.441, 0.5116, -1.427), (1.418, 0.568, -1.628), (1.357, 0.5116, -1.628), (1.484, 0.568, -1.786), (1.441, 0.5116, -1.829), (-1.644, 0.568, -1.851), (-1.644, 0.5116, -1.912), (-1.486, 0.568, -1.786), (-1.443, 0.5116, -1.829), (-1.421, 0.568, -1.628), (-1.36, 0.5116, -1.628), (-1.486, 0.568, -1.47), (-1.443, 0.5116, -1.427), (-1.644, 0.568, -1.405), (-1.644, 0.5116, -1.344), (-1.801, 0.568, -1.47), (-1.844, 0.5116, -1.427), (-1.866, 0.568, -1.628), (-1.928, 0.5116, -1.628), (-1.801, 0.568, -1.786), (-1.844, 0.5116, -1.829), (-0.5577, 0.671, -1.346), (-0.4934, 0.766, -1.191), (0.4934, 0.766, -1.191), (0.5577, 0.671, -1.346), (1.191, 0.766, -0.4934), (1.346, 0.671, -0.5577), (1.191, 0.766, 0.4934), (1.346, 0.671, 0.5577), (0.4934, 0.766, 1.191), (0.5577, 0.671, 1.346), (-0.4934, 0.766, 1.191), (-0.5577, 0.671, 1.346), (-1.191, 0.766, 0.4934), (-1.346, 0.671, 0.5577), (-1.191, 0.766, -0.4934), (-1.346, 0.671, -0.5577), (0.3363, 1.4, -0.8118), (0.37, 1.35, -0.8933), (-0.37, 1.35, -0.8933), (-0.3363, 1.4, -0.8118), (0.8118, 1.4, -0.3363), (0.8933, 1.35, -0.37), (0.8118, 1.4, 0.3363), (0.8933, 1.35, 0.37), (0.3363, 1.4, 0.8118), (0.37, 1.35, 0.8933), (-0.3363, 1.4, 0.8118), (-0.37, 1.35, 0.8933), (-0.8118, 1.4, 0.3363), (-0.8933, 1.35, 0.37), (-0.8118, 1.4, -0.3363), (-0.8933, 1.35, -0.37), (-1.267, 0.3032, -1.861), (-1.464, 0.2366, -1.819), (1.464, 0.2366, -1.819), (1.267, 0.3032, -1.861), (1.861, 0.3032, -1.267), (1.819, 0.2366, -1.464), (1.819, 0.2366, 1.464), (1.861, 0.3032, 1.267), (1.267, 0.3032, 1.861), (1.464, 0.2366, 1.819), (-1.464, 0.2366, 1.819), (-1.267, 0.3032, 1.861), (-1.861, 0.3032, 1.267), (-1.819, 0.2366, 1.464), (-1.819, 0.2366, -1.464), (-1.861, 0.3032, -1.267), (-1.445, -7.869e-08, -1.8), (-1.241, -7.956e-08, -1.841), (1.241, -8.049e-08, -1.841), (1.445, -7.814e-08, -1.8), (1.8, -6.315e-08, -1.445), (1.841, -5.24e-08, -1.241), (1.841, 5.427e-08, 1.241), (1.8, 6.37e-08, 1.445), (1.445, 7.869e-08, 1.8), (1.241, 8.142e-08, 1.841), (-1.241, 8.049e-08, 1.841), (-1.445, 7.923e-08, 1.8), (-1.8, 6.315e-08, 1.445), (-1.841, 5.52e-08, 1.241), (-1.841, -5.427e-08, -1.241), (-1.8, -6.261e-08, -1.445)], [], [(116, 133, 135, 118), (115, 117, 1, 0), (117, 119, 2, 1), (119, 121, 3, 2), (121, 123, 4, 3), (123, 125, 5, 4), (125, 127, 6, 5), (127, 112, 7, 6), (122, 139, 141, 124), (147, 162, 8, 0), (118, 135, 137, 120), (124, 141, 143, 126), (113, 130, 129, 114), (126, 143, 130, 113), (120, 137, 139, 122), (5, 6, 14, 13), (3, 4, 12, 11), (1, 2, 10, 9), (7, 0, 8, 15), (161, 144, 7, 15), (155, 170, 12, 4), (151, 166, 10, 2), (146, 149, 164, 163), (150, 153, 168, 167), (154, 157, 172, 171), (158, 145, 160, 175), (152, 153, 150, 151, 2, 3), (165, 148, 1, 9), (159, 174, 14, 6), (173, 156, 5, 13), (156, 157, 154, 155, 4, 5), (169, 152, 3, 11), (148, 149, 146, 147, 0, 1), (114, 129, 133, 116), (30, 47, 33, 16), (20, 37, 39, 22), (22, 39, 41, 24), (24, 41, 43, 26), (26, 43, 45, 28), (28, 45, 47, 30), (16, 33, 35, 18), (17, 63, 49, 31), (18, 35, 37, 20), (35, 33, 32, 34), (37, 35, 34, 36), (39, 37, 36, 38), (41, 39, 38, 40), (43, 41, 40, 42), (45, 43, 42, 44), (47, 45, 44, 46), (33, 47, 46, 32), (34, 32, 46, 44, 42, 40, 38, 36), (27, 53, 55, 25), (25, 55, 57, 23), (23, 57, 59, 21), (21, 59, 61, 19), (19, 61, 63, 17), (31, 49, 51, 29), (29, 51, 53, 27), (51, 49, 48, 50), (53, 51, 50, 52), (55, 53, 52, 54), (57, 55, 54, 56), (59, 57, 56, 58), (61, 59, 58, 60), (63, 61, 60, 62), (49, 63, 62, 48), (50, 48, 62, 60, 58, 56, 54, 52), (78, 95, 81, 64), (68, 85, 87, 70), (70, 87, 89, 72), (72, 89, 91, 74), (74, 91, 93, 76), (76, 93, 95, 78), (64, 81, 83, 66), (65, 111, 97, 79), (66, 83, 85, 68), (83, 81, 80, 82), (85, 83, 82, 84), (87, 85, 84, 86), (89, 87, 86, 88), (91, 89, 88, 90), (93, 91, 90, 92), (95, 93, 92, 94), (81, 95, 94, 80), (82, 80, 94, 92, 90, 88, 86, 84), (75, 101, 103, 73), (73, 103, 105, 71), (71, 105, 107, 69), (69, 107, 109, 67), (67, 109, 111, 65), (79, 97, 99, 77), (77, 99, 101, 75), (99, 97, 96, 98), (101, 99, 98, 100), (103, 101, 100, 102), (105, 103, 102, 104), (107, 105, 104, 106), (109, 107, 106, 108), (111, 109, 108, 110), (97, 111, 110, 96), (98, 96, 110, 108, 106, 104, 102, 100), (113, 114, 115, 112), (114, 116, 117, 115), (116, 118, 119, 117), (118, 120, 121, 119), (120, 122, 123, 121), (122, 124, 125, 123), (124, 126, 127, 125), (126, 113, 112, 127), (112, 115, 0, 7), (129, 130, 131, 128), (133, 129, 128, 132), (135, 133, 132, 134), (137, 135, 134, 136), (139, 137, 136, 138), (141, 139, 138, 140), (143, 141, 140, 142), (130, 143, 142, 131), (128, 131, 142, 140, 138, 136, 134, 132), (148, 165, 164, 149), (162, 147, 146, 163), (158, 175, 174, 159), (172, 157, 156, 173), (154, 171, 170, 155), (168, 153, 152, 169), (150, 167, 166, 151), (160, 145, 144, 161), (144, 145, 158, 159, 6, 7)])
_uv = me_cylinder_001.uv_layers.new(name='UVMap')
_uv.uv.foreach_set('vector', [0.7453, 0.7081, 0.7512, 0.7136, 0.7465, 0.7211, 0.739, 0.7182, 0.7837, 0.7026, 0.7741, 0.7121, 0.7709, 0.7108, 0.7823, 0.6994, 0.7741, 0.7121, 0.7741, 0.7256, 0.7709, 0.7269, 0.7709, 0.7108, 0.7741, 0.7256, 0.7837, 0.7351, 0.7823, 0.7383, 0.7709, 0.7269, 0.7837, 0.7351, 0.7971, 0.7351, 0.7984, 0.7383, 0.7823, 0.7383, 0.7971, 0.7351, 0.8066, 0.7256, 0.8098, 0.7269, 0.7984, 0.7383, 0.8066, 0.7256, 0.8066, 0.7121, 0.8098, 0.7108, 0.8098, 0.7269, 0.8066, 0.7121, 0.7971, 0.7026, 0.7984, 0.6994, 0.8098, 0.7108, 0.739, 0.7416, 0.7465, 0.7387, 0.7512, 0.7463, 0.7453, 0.7517, 0.7173, 0.8153, 0.721, 0.8148, 0.7226, 0.8221, 0.7147, 0.8239, 0.739, 0.7182, 0.7465, 0.7211, 0.7449, 0.7299, 0.7368, 0.7299, 0.7453, 0.7517, 0.7512, 0.7463, 0.7584, 0.7516, 0.7549, 0.7588, 0.7663, 0.6978, 0.767, 0.7059, 0.7584, 0.7082, 0.7549, 0.701, 0.7549, 0.7588, 0.7584, 0.7516, 0.767, 0.754, 0.7663, 0.762, 0.7368, 0.7299, 0.7449, 0.7299, 0.7465, 0.7387, 0.739, 0.7416, 0.7214, 0.7107, 0.7269, 0.6955, 0.7345, 0.6983, 0.729, 0.7134, 0.7122, 0.7532, 0.7146, 0.7373, 0.7226, 0.7385, 0.7202, 0.7544, 0.7111, 0.7967, 0.7105, 0.7806, 0.7186, 0.7803, 0.7192, 0.7964, 0.7184, 0.8396, 0.7147, 0.8239, 0.7226, 0.8221, 0.7263, 0.8378, 0.7279, 0.8451, 0.7245, 0.8463, 0.7184, 0.8396, 0.7263, 0.8378, 0.7202, 0.7302, 0.7238, 0.7312, 0.7226, 0.7385, 0.7146, 0.7373, 0.7147, 0.7726, 0.7184, 0.7729, 0.7186, 0.7803, 0.7105, 0.7806, 0.7176, 0.8127, 0.7168, 0.8067, 0.7197, 0.8064, 0.7205, 0.8124, 0.7155, 0.7702, 0.7158, 0.7641, 0.7187, 0.7643, 0.7184, 0.7704, 0.7215, 0.728, 0.723, 0.7221, 0.7257, 0.7228, 0.7242, 0.7287, 0.7278, 0.8541, 0.7259, 0.8484, 0.7286, 0.8475, 0.7305, 0.8532, 0.7742, 0.7422, 0.7717, 0.7419, 0.7674, 0.7376, 0.767, 0.735, 0.7709, 0.7269, 0.7823, 0.7383, 0.7195, 0.8039, 0.7159, 0.8044, 0.7111, 0.7967, 0.7192, 0.7964, 0.7279, 0.8567, 0.7314, 0.8555, 0.7345, 0.8624, 0.7271, 0.8657, 0.7265, 0.7204, 0.7229, 0.7196, 0.7214, 0.7107, 0.729, 0.7134, 0.8137, 0.735, 0.8134, 0.7376, 0.8091, 0.7419, 0.8066, 0.7422, 0.7984, 0.7383, 0.8098, 0.7269, 0.719, 0.7618, 0.7153, 0.7616, 0.7122, 0.7532, 0.7202, 0.7544, 0.767, 0.7027, 0.7674, 0.7002, 0.7717, 0.6959, 0.7742, 0.6955, 0.7823, 0.6994, 0.7709, 0.7108, 0.7549, 0.701, 0.7584, 0.7082, 0.7512, 0.7136, 0.7453, 0.7081, 0.0813, 0.1496, 0.05125, 0.1496, 0.05125, 0.1368, 0.0813, 0.1368, 0.0813, 0.1113, 0.05125, 0.1113, 0.05125, 0.0985, 0.0813, 0.0985, 0.0813, 0.0985, 0.05125, 0.0985, 0.05125, 0.08573, 0.0813, 0.08573, 0.0813, 0.08573, 0.05125, 0.08573, 0.05125, 0.07297, 0.0813, 0.07297, 0.0813, 0.07297, 0.05125, 0.07297, 0.05125, 0.0602, 0.0813, 0.0602, 0.0813, 0.1623, 0.05125, 0.1623, 0.05125, 0.1496, 0.0813, 0.1496, 0.0813, 0.1368, 0.05125, 0.1368, 0.05125, 0.124, 0.0813, 0.124, 0.1422, 0.1496, 0.1122, 0.1496, 0.1122, 0.1368, 0.1422, 0.1368, 0.0813, 0.124, 0.05125, 0.124, 0.05125, 0.1113, 0.0813, 0.1113, 0.02045, 0.05983, 0.0296, 0.05089, 0.03152, 0.05532, 0.02495, 0.06158, 0.02045, 0.0726, 0.02045, 0.05983, 0.02495, 0.06158, 0.02489, 0.07069, 0.02933, 0.08182, 0.02045, 0.0726, 0.02489, 0.07069, 0.03112, 0.07734, 0.04211, 0.08191, 0.02933, 0.08182, 0.03112, 0.07734, 0.04019, 0.07748, 0.05125, 0.07297, 0.04211, 0.08191, 0.04019, 0.07748, 0.04675, 0.07122, 0.05125, 0.0602, 0.05125, 0.07297, 0.04675, 0.07122, 0.04681, 0.06211, 0.04238, 0.05098, 0.05125, 0.0602, 0.04681, 0.06211, 0.04059, 0.05546, 0.0296, 0.05089, 0.04238, 0.05098, 0.04059, 0.05546, 0.03152, 0.05532, 0.02495, 0.06158, 0.03152, 0.05532, 0.04059, 0.05546, 0.04681, 0.06211, 0.04675, 0.07122, 0.04019, 0.07748, 0.03112, 0.07734, 0.02489, 0.07069, 0.1422, 0.1113, 0.1122, 0.1113, 0.1122, 0.0985, 0.1422, 0.0985, 0.1422, 0.0985, 0.1122, 0.0985, 0.1122, 0.08573, 0.1422, 0.08573, 0.1422, 0.08573, 0.1122, 0.08573, 0.1122, 0.07297, 0.1422, 0.07297, 0.1422, 0.07297, 0.1122, 0.07297, 0.1122, 0.0602, 0.1422, 0.0602, 0.1422, 0.1623, 0.1122, 0.1623, 0.1122, 0.1496, 0.1422, 0.1496, 0.1422, 0.1368, 0.1122, 0.1368, 0.1122, 0.124, 0.1422, 0.124, 0.1422, 0.124, 0.1122, 0.124, 0.1122, 0.1113, 0.1422, 0.1113, 0.08137, 0.05983, 0.09051, 0.05089, 0.09243, 0.05532, 0.08586, 0.06158, 0.08137, 0.0726, 0.08137, 0.05983, 0.08586, 0.06158, 0.08581, 0.07069, 0.09024, 0.08182, 0.08137, 0.0726, 0.08581, 0.07069, 0.09203, 0.07734, 0.103, 0.08191, 0.09024, 0.08182, 0.09203, 0.07734, 0.1011, 0.07748, 0.1122, 0.07297, 0.103, 0.08191, 0.1011, 0.07748, 0.1077, 0.07122, 0.1122, 0.0602, 0.1122, 0.07297, 0.1077, 0.07122, 0.1077, 0.06211, 0.1033, 0.05098, 0.1122, 0.0602, 0.1077, 0.06211, 0.1015, 0.05546, 0.09051, 0.05089, 0.1033, 0.05098, 0.1015, 0.05546, 0.09243, 0.05532, 0.08586, 0.06158, 0.09243, 0.05532, 0.1015, 0.05546, 0.1077, 0.06211, 0.1077, 0.07122, 0.1011, 0.07748, 0.09203, 0.07734, 0.08581, 0.07069, 0.2032, 0.08544, 0.1731, 0.08544, 0.1731, 0.07267, 0.2032, 0.07267, 0.2032, 0.1493, 0.1731, 0.1493, 0.1731, 0.1365, 0.2032, 0.1365, 0.2032, 0.1365, 0.1731, 0.1365, 0.1731, 0.1238, 0.2032, 0.1238, 0.2032, 0.1238, 0.1731, 0.1238, 0.1731, 0.111, 0.2032, 0.111, 0.2032, 0.111, 0.1731, 0.111, 0.1731, 0.09822, 0.2032, 0.09822, 0.2032, 0.09822, 0.1731, 0.09822, 0.1731, 0.08544, 0.2032, 0.08544, 0.2032, 0.07267, 0.1731, 0.07267, 0.1731, 0.0599, 0.2032, 0.0599, 0.2031, 0.2732, 0.173, 0.2732, 0.173, 0.2605, 0.2031, 0.2605, 0.2032, 0.1621, 0.1731, 0.1621, 0.1731, 0.1493, 0.2032, 0.1493, 0.1731, 0.0599, 0.1731, 0.07267, 0.1686, 0.07094, 0.1688, 0.06189, 0.164, 0.05099, 0.1731, 0.0599, 0.1688, 0.06189, 0.1623, 0.05549, 0.1513, 0.05089, 0.164, 0.05099, 0.1623, 0.05549, 0.1532, 0.0553, 0.1423, 0.05995, 0.1513, 0.05089, 0.1532, 0.0553, 0.1468, 0.06167, 0.1423, 0.07272, 0.1423, 0.05995, 0.1468, 0.06167, 0.1467, 0.07073, 0.1514, 0.08163, 0.1423, 0.07272, 0.1467, 0.07073, 0.1531, 0.07712, 0.1642, 0.08173, 0.1514, 0.08163, 0.1531, 0.07712, 0.1622, 0.07732, 0.1731, 0.07267, 0.1642, 0.08173, 0.1622, 0.07732, 0.1686, 0.07094, 0.1688, 0.06189, 0.1686, 0.07094, 0.1622, 0.07732, 0.1531, 0.07712, 0.1467, 0.07073, 0.1468, 0.06167, 0.1532, 0.0553, 0.1623, 0.05549, 0.2031, 0.2349, 0.173, 0.2349, 0.173, 0.2221, 0.2031, 0.2221, 0.2031, 0.2221, 0.173, 0.2221, 0.173, 0.2094, 0.2031, 0.2094, 0.2031, 0.2094, 0.173, 0.2094, 0.173, 0.1966, 0.2031, 0.1966, 0.2031, 0.1966, 0.173, 0.1966, 0.173, 0.1838, 0.2031, 0.1838, 0.2031, 0.1838, 0.173, 0.1838, 0.173, 0.171, 0.2031, 0.171, 0.2031, 0.2605, 0.173, 0.2605, 0.173, 0.2477, 0.2031, 0.2477, 0.2031, 0.2477, 0.173, 0.2477, 0.173, 0.2349, 0.2031, 0.2349, 0.1511, 0.1622, 0.1639, 0.1621, 0.1622, 0.1667, 0.1531, 0.1666, 0.1423, 0.1714, 0.1511, 0.1622, 0.1531, 0.1666, 0.1468, 0.1731, 0.1423, 0.1842, 0.1423, 0.1714, 0.1468, 0.1731, 0.1467, 0.1822, 0.1514, 0.1931, 0.1423, 0.1842, 0.1467, 0.1822, 0.1531, 0.1886, 0.1642, 0.193, 0.1514, 0.1931, 0.1531, 0.1886, 0.1621, 0.1886, 0.173, 0.1838, 0.1642, 0.193, 0.1621, 0.1886, 0.1685, 0.1821, 0.173, 0.171, 0.173, 0.1838, 0.1685, 0.1821, 0.1686, 0.173, 0.1639, 0.1621, 0.173, 0.171, 0.1686, 0.173, 0.1622, 0.1667, 0.1531, 0.1666, 0.1622, 0.1667, 0.1686, 0.173, 0.1685, 0.1821, 0.1621, 0.1886, 0.1531, 0.1886, 0.1467, 0.1822, 0.1468, 0.1731, 0.7663, 0.6978, 0.7549, 0.701, 0.7535, 0.6991, 0.7665, 0.6955, 0.7549, 0.701, 0.7453, 0.7081, 0.7434, 0.7068, 0.7542, 0.6988, 0.7453, 0.7081, 0.739, 0.7182, 0.7367, 0.7177, 0.7439, 0.7063, 0.739, 0.7182, 0.7368, 0.7299, 0.7345, 0.7303, 0.737, 0.717, 0.7368, 0.7299, 0.739, 0.7416, 0.737, 0.7428, 0.7345, 0.7296, 0.739, 0.7416, 0.7453, 0.7517, 0.7439, 0.7535, 0.7367, 0.7421, 0.7453, 0.7517, 0.7549, 0.7588, 0.7542, 0.7611, 0.7434, 0.753, 0.7549, 0.7588, 0.7663, 0.762, 0.7665, 0.7643, 0.7535, 0.7607, 0.7971, 0.7026, 0.7837, 0.7026, 0.7823, 0.6994, 0.7984, 0.6994, 0.7825, 0.7642, 0.7734, 0.7642, 0.7739, 0.7631, 0.782, 0.763, 0.7888, 0.7577, 0.7825, 0.7642, 0.782, 0.763, 0.7877, 0.7573, 0.7888, 0.7487, 0.7888, 0.7577, 0.7877, 0.7573, 0.7877, 0.7492, 0.7824, 0.7422, 0.7888, 0.7487, 0.7877, 0.7492, 0.782, 0.7434, 0.7734, 0.7423, 0.7824, 0.7422, 0.782, 0.7434, 0.7739, 0.7434, 0.767, 0.7487, 0.7734, 0.7423, 0.7739, 0.7434, 0.7682, 0.7492, 0.767, 0.7578, 0.767, 0.7487, 0.7682, 0.7492, 0.7682, 0.7573, 0.7734, 0.7642, 0.767, 0.7578, 0.7682, 0.7573, 0.7739, 0.7631, 0.782, 0.763, 0.7739, 0.7631, 0.7682, 0.7573, 0.7682, 0.7492, 0.7739, 0.7434, 0.782, 0.7434, 0.7877, 0.7492, 0.7877, 0.7573, 0.7159, 0.8044, 0.7195, 0.8039, 0.7197, 0.8064, 0.7168, 0.8067, 0.721, 0.8148, 0.7173, 0.8153, 0.7176, 0.8127, 0.7205, 0.8124, 0.7278, 0.8541, 0.7305, 0.8532, 0.7314, 0.8555, 0.7279, 0.8567, 0.7257, 0.7228, 0.723, 0.7221, 0.7229, 0.7196, 0.7265, 0.7204, 0.7215, 0.728, 0.7242, 0.7287, 0.7238, 0.7312, 0.7202, 0.7302, 0.7187, 0.7643, 0.7158, 0.7641, 0.7153, 0.7616, 0.719, 0.7618, 0.7155, 0.7702, 0.7184, 0.7704, 0.7184, 0.7729, 0.7147, 0.7726, 0.7286, 0.8475, 0.7259, 0.8484, 0.7245, 0.8463, 0.7279, 0.8451, 0.8066, 0.6955, 0.8091, 0.6959, 0.8134, 0.7002, 0.8137, 0.7027, 0.8098, 0.7108, 0.7984, 0.6994])
me_cylinder_001.update()

# ---- objects
ob_turret_grey_head = bpy.data.objects.new('Turret_Grey_Head', me_cube)
ob_turret_grey_barrel = bpy.data.objects.new('Turret_Grey_Barrel', me_cylinder)
ob_turret_grey_base = bpy.data.objects.new('Turret_Grey_Base', me_cylinder_001)

# ---- transforms, parenting, visibility, modifiers, constraints
ob_turret_grey_head.location = (1.49e-08, 0.0, 1.4)
ob_turret_grey_head.rotation_euler = (1.571, -0.0, 0.0)
ob_turret_grey_head.lock_rotations_4d = False
ob_turret_grey_head.empty_display_type = 'ARROWS'
ob_turret_grey_head.lineart.crease_threshold = 0.0
ob_turret_grey_barrel.location = (2.123e-07, -0.8967, 2.3)
ob_turret_grey_barrel.rotation_euler = (1.571, -0.0, 0.0)
ob_turret_grey_base.location = (0.0, 0.0, 0.0)
ob_turret_grey_base.rotation_euler = (1.571, -0.0, 0.0)

# ---- collection membership
col_collection.objects.link(ob_turret_grey_head)
col_collection.objects.link(ob_turret_grey_barrel)
col_collection.objects.link(ob_turret_grey_base)

# ---- scene / render settings (as saved in the file)
scene.frame_start = 1; scene.frame_end = 250; scene.frame_set(1)
scene.render.engine = 'BLENDER_EEVEE_NEXT'
scene.cycles.sampling_pattern = 'TABULATED_SOBOL'
scene.cycles.use_light_tree = False
scene.view_settings.view_transform = 'Filmic'
bpy.context.view_layer.update()

# ---- added for rendering (the .blend has no active camera and no usable light): camera, sun
cam_auto = bpy.data.cameras.new('AutoCamera')
cam_auto.lens = 50.0
cam_auto.sensor_width = 36.0
cam_auto.clip_end = 1000.0
ob_auto_camera = bpy.data.objects.new('AutoCamera', cam_auto)
scene.collection.objects.link(ob_auto_camera)
ob_auto_camera.location = (6.3862, -7.98126, 6.90897)
ob_auto_camera.rotation_euler = (1.09748, -7.21219e-08, 0.694738)
scene.camera = ob_auto_camera
light_auto_sun = bpy.data.lights.new('AutoSun', 'SUN')
light_auto_sun.energy = 3.0
light_auto_sun.angle = 0.0523599
ob_auto_sun = bpy.data.objects.new('AutoSun', light_auto_sun)
scene.collection.objects.link(ob_auto_sun)
ob_auto_sun.rotation_euler = (0.872665, 0.174533, 0.523599)
bpy.context.view_layer.update()
